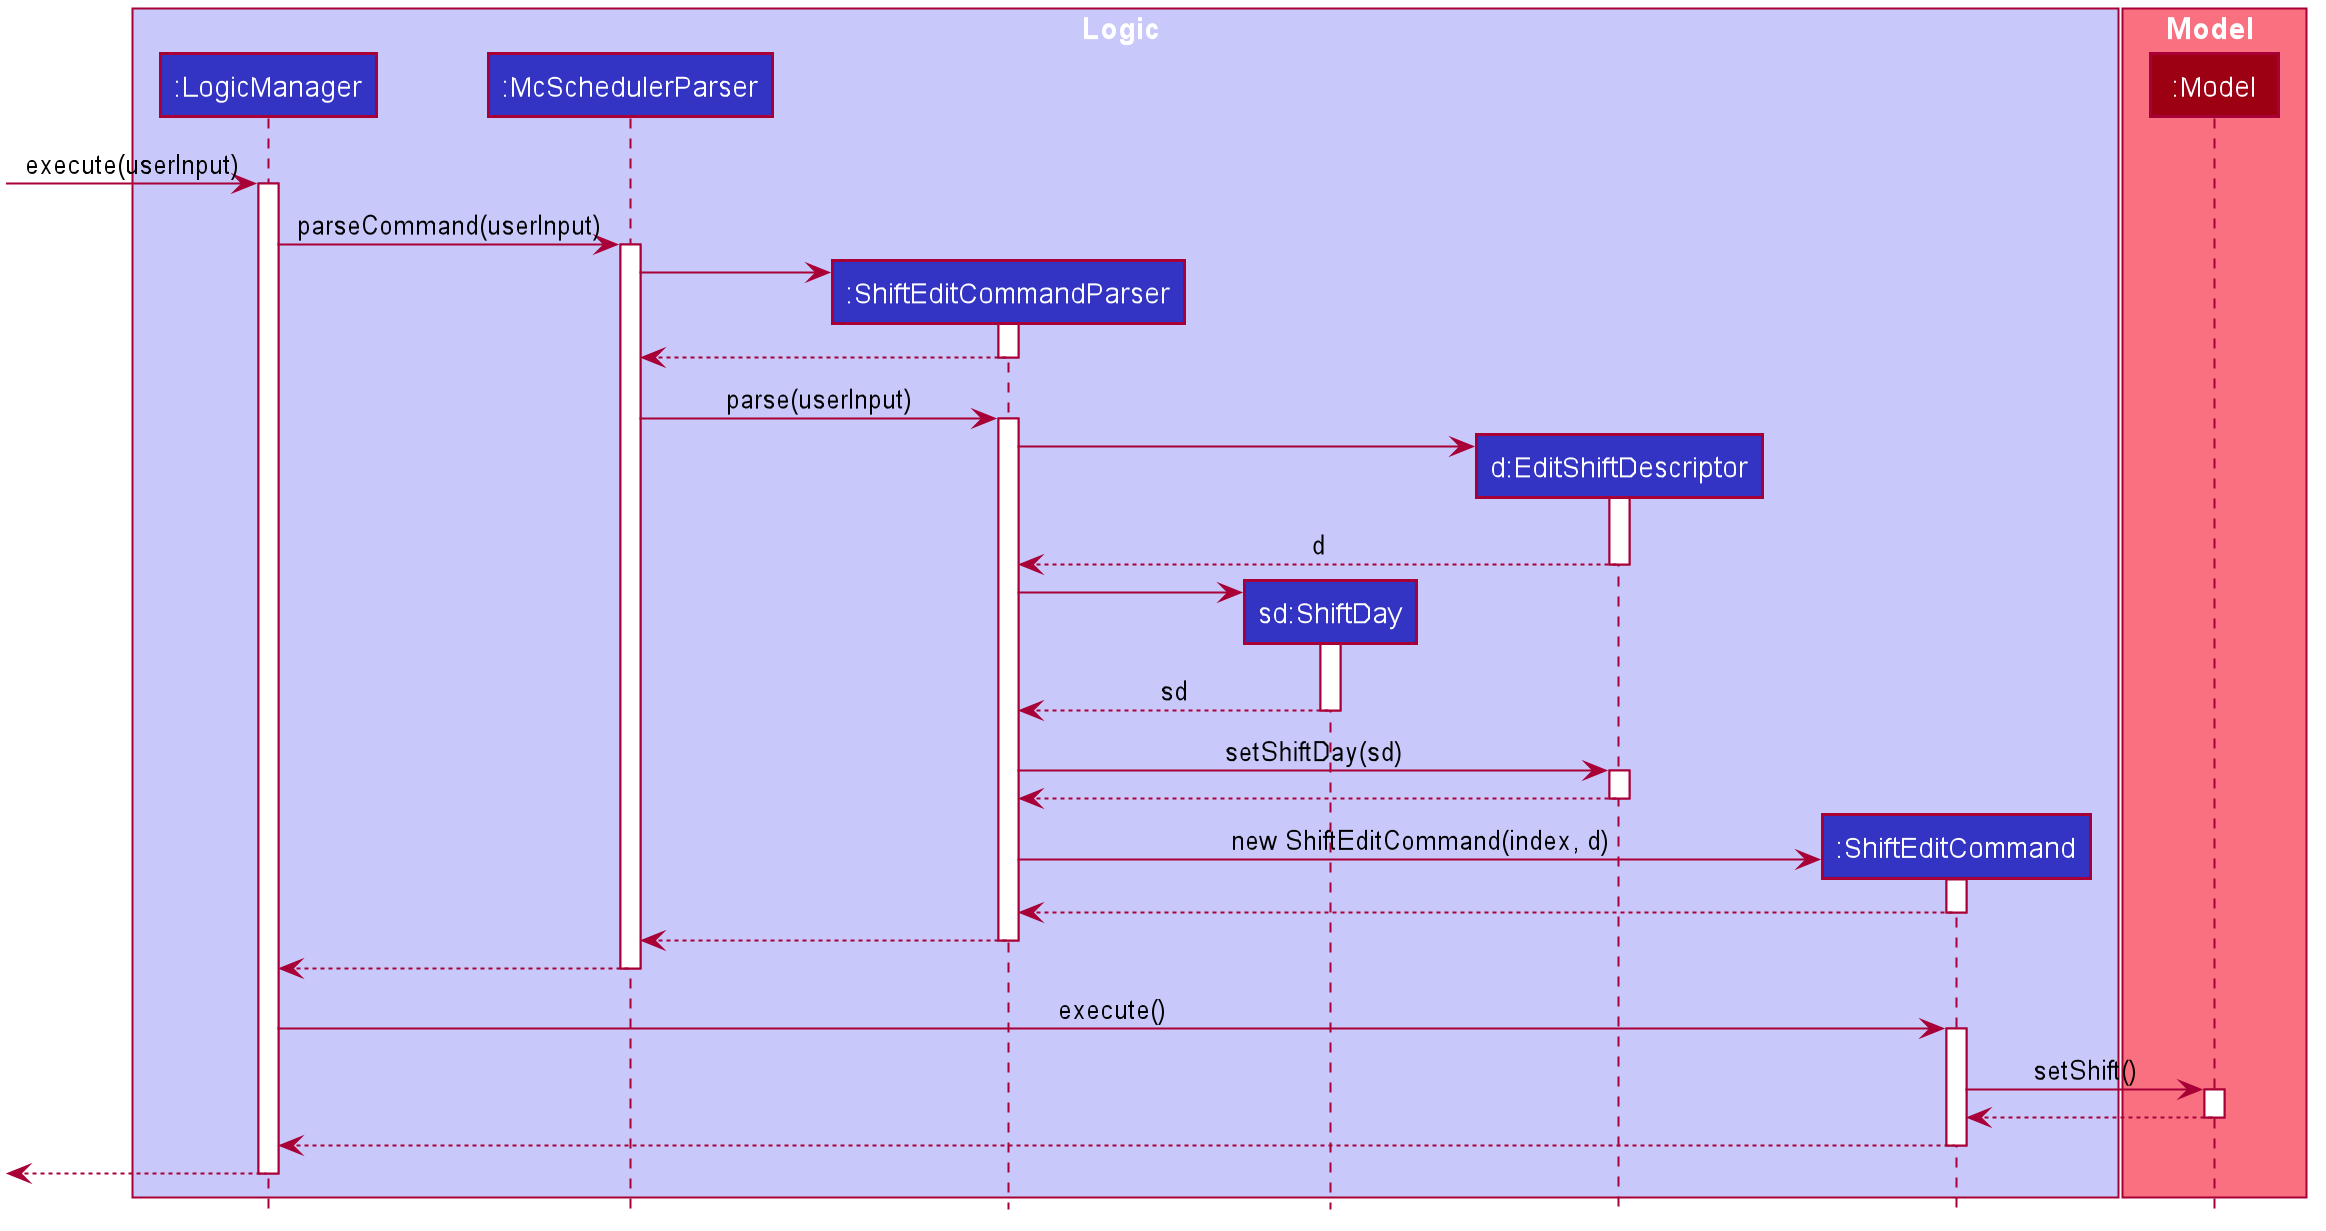

The diagram above was rendered by PlantUML. Its source (embedded in the PNG):
@startuml








skinparam BackgroundColor #FFFFFFF

skinparam Shadowing false

skinparam Class {
    FontColor #FFFFFF
    BorderThickness 1
    BorderColor #FFFFFF
    StereotypeFontColor #FFFFFF
    FontName Arial
    AttributeFontColor #FFFFFF
    AttributeFontName Arial
}

skinparam Actor {
    BorderColor #000000
    Color #000000
    FontName Arial
}

skinparam Sequence {
    MessageAlign center
    BoxFontSize 15
    BoxPadding 0
    BoxFontColor #FFFFFF
    FontName Arial
}

skinparam Participant {
    FontColor #FFFFFFF
    Padding 20
}

skinparam MinClassWidth 50
skinparam ParticipantPadding 10
skinparam Shadowing false
skinparam DefaultTextAlignment center
skinparam packageStyle Rectangle

hide footbox
hide empty members
hide circle

box Logic #C8C8FA
participant ":LogicManager" as LogicManager #3333C4
participant ":McSchedulerParser" as McSchedulerParser #3333C4
participant ":ShiftEditCommandParser" as ShiftEditCommandParser #3333C4
participant "sd:ShiftDay" as ShiftDay #3333C4
participant "d:EditShiftDescriptor" as EditShiftDescriptor #3333C4
participant ":ShiftEditCommand" as ShiftEditCommand #3333C4
end box

box Model #F97181
participant ":Model" as Model #9D0012
end box

[-> LogicManager : execute(userInput)
activate LogicManager

LogicManager -> McSchedulerParser : parseCommand(userInput)
activate McSchedulerParser

create ShiftEditCommandParser
McSchedulerParser -> ShiftEditCommandParser
activate ShiftEditCommandParser
ShiftEditCommandParser --> McSchedulerParser
deactivate ShiftEditCommandParser

McSchedulerParser -> ShiftEditCommandParser: parse(userInput)
activate ShiftEditCommandParser

create EditShiftDescriptor
ShiftEditCommandParser -> EditShiftDescriptor
activate EditShiftDescriptor
EditShiftDescriptor --> ShiftEditCommandParser : d
deactivate EditShiftDescriptor

create ShiftDay
ShiftEditCommandParser -> ShiftDay
activate ShiftDay
ShiftDay --> ShiftEditCommandParser : sd
deactivate ShiftDay

ShiftEditCommandParser -> EditShiftDescriptor : setShiftDay(sd)
activate EditShiftDescriptor
EditShiftDescriptor --> ShiftEditCommandParser
deactivate EditShiftDescriptor

create ShiftEditCommand
ShiftEditCommandParser -> ShiftEditCommand : new ShiftEditCommand(index, d)
activate ShiftEditCommand
ShiftEditCommand --> ShiftEditCommandParser
deactivate ShiftEditCommand

ShiftEditCommandParser --> McSchedulerParser
deactivate ShiftEditCommandParser
McSchedulerParser --> LogicManager
deactivate McSchedulerParser

LogicManager -> ShiftEditCommand : execute()
activate ShiftEditCommand

ShiftEditCommand -> Model : setShift()
activate Model
Model --> ShiftEditCommand
deactivate Model
ShiftEditCommand --> LogicManager
deactivate ShiftEditCommand

LogicManager -->[
deactivate LogicManager


@enduml